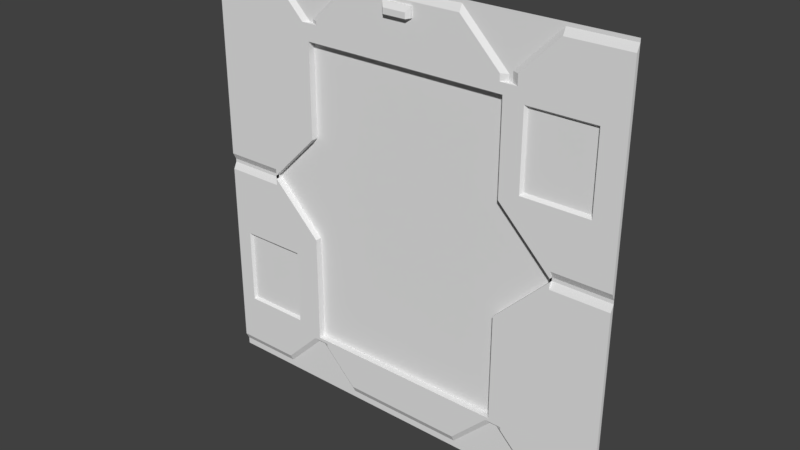 # Source: eng1_9.blend  (saved by Blender 2.78.0; exported with 4.5.12 LTS)
import bpy
from mathutils import Matrix  # noqa: F401  (used for matrix-valued properties, if any)

bpy.ops.wm.read_factory_settings(use_empty=True)
scene = bpy.context.scene
scene.name = 'Scene'

# ---- collections
col_collection_1 = bpy.data.collections.new('Collection 1'); scene.collection.children.link(col_collection_1)

# ---- materials (node trees are filled in below, after node groups)
mat_eng1_5 = bpy.data.materials.new('eng1_5')
mat_eng1_5.alpha_threshold = 0.0
mat_eng1_5.use_transparent_shadow = False
mat_eng1_5.roughness = 0.5
mat_eng1_5.specular_intensity = 0.0

# ---- material node trees

# ---- world
world_world = bpy.data.worlds.new('World'); scene.world = world_world
world_world.color = (0.05088, 0.05088, 0.05088)
world_world.use_sun_shadow = False
world_world.sun_shadow_jitter_overblur = 0.0
world_world.cycles.sampling_method = 'MANUAL'

# ---- meshes
me_eng1_5 = bpy.data.meshes.new('eng1_5')
me_eng1_5.from_pydata([(-1.28, 1.26, 0.06), (-1.28, 1.26, -1.2), (0.64, 1.28, 0.94), (0.66, 1.28, 0.94), (1.28, 1.26, -1.2), (-1.28, 1.28, -1.28), (1.28, 1.28, -1.28), (-1.28, 1.28, 1.28), (1.28, 1.28, 1.28), (-1.28, 1.28, 0.0), (1.28, 1.28, 0.0), (1.28, 1.28, 0.02), (-1.28, 1.28, 0.02), (1.28, 1.28, 1.26), (-1.28, 1.28, 1.26), (0.7, 1.26, 0.94), (1.28, 1.26, 0.06), (-1.28, 1.26, -0.04), (1.28, 1.26, -0.04), (0.94, 1.26, 0.0), (-1.28, 1.28, -1.24), (1.28, 1.28, -1.24), (-0.34, 1.28, 1.26), (-0.34, 1.28, 1.24), (-0.9, 1.28, 1.26), (-0.62, 1.28, 0.98), (0.64, 1.28, 0.98), (-0.6, 1.26, 0.98), (-0.66, 1.26, 0.98), (0.6, 1.26, 0.98), (-0.88, 1.26, 0.06), (-0.88, 1.26, -0.04), (-0.88, 1.28, -1.24), (-0.6, 1.28, 0.98), (-0.56, 1.26, 0.98), (-0.36, 1.28, -1.24), (1.28, 1.26, 1.22), (-0.34, 1.26, 1.22), (-0.9, 1.26, 1.22), (-1.28, 1.26, 1.22), (-0.6, 1.28, 1.0), (0.66, 1.28, 1.0), (-0.62, 1.26, 0.98), (-0.56, 1.26, 1.0), (0.7, 1.26, 1.0), (0.66, 1.26, 0.94), (0.38, 1.28, -1.24), (0.36, 1.28, 1.26), (0.64, 1.26, 0.94), (0.36, 1.26, 1.22), (0.9, 1.26, 0.06), (0.9, 1.26, -0.04), (0.9, 1.28, -1.24), (0.92, 1.28, 1.26), (0.6, 1.26, 0.94), (0.92, 1.26, 1.22), (-0.62, 1.28, -0.98), (0.64, 1.28, -0.98), (-0.66, 1.26, -0.98), (0.6, 1.26, -0.98), (0.66, 1.26, -0.98), (-0.6, 1.28, -1.0), (0.66, 1.28, -1.0), (-0.56, 1.26, -1.0), (0.7, 1.26, -1.0), (0.64, 1.26, -0.98), (-0.66, 1.26, 0.28), (0.7, 1.26, 0.26), (-0.66, 1.26, -0.26), (0.66, 1.28, -0.98), (0.7, 1.26, -0.24), (0.7, 1.26, -0.98), (-0.6, 1.26, -0.98), (0.9, 1.26, -1.2), (-0.62, 1.26, -0.98), (0.94, 1.26, 0.02), (-0.88, 1.26, -1.2), (-0.36, 1.26, -1.2), (0.38, 1.26, -1.2), (0.94, 1.26, -0.04), (0.94, 1.28, 0.02), (0.8, 1.26, 0.16), (0.94, 1.26, 0.06), (0.94, 1.28, 0.0), (0.07996, 1.26, 1.2), (0.07998, 1.26, 1.14), (-0.09997, 1.26, 1.14), (-0.09996, 1.26, 1.2), (0.06003, 1.26, 1.14), (0.06003, 1.238, 1.133), (-0.07999, 1.26, 1.14), (-0.07999, 1.238, 1.133), (0.07996, 1.25, 1.2), (0.07998, 1.25, 1.14), (-0.07999, 1.23, 1.137), (-0.09997, 1.25, 1.14), (-0.09996, 1.25, 1.2), (0.06003, 1.23, 1.137), (0.05998, 1.23, 1.17), (-0.08001, 1.23, 1.17), (-0.6, 1.28, -0.98), (-0.56, 1.26, -0.98), (-0.92, 1.26, 0.06), (-0.92, 1.28, 0.02), (-0.92, 1.28, 0.0), (-0.92, 1.26, -0.04), (-0.92, 1.26, 0.02), (-0.92, 1.26, 0.0), (0.7, 1.26, 0.8598), (1.28, 1.26, 0.8601), (1.28, 1.28, 0.8606), (0.7, 1.26, 0.3998), (1.28, 1.28, 0.3998), (1.28, 1.26, 0.3998), (1.14, 1.26, 0.86), (1.14, 1.26, 0.3998), (0.74, 1.26, 0.86), (0.74, 1.26, 0.3998), (0.753, 1.28, 0.845), (1.127, 1.28, 0.845), (0.753, 1.28, 0.4148), (1.127, 1.28, 0.4148), (-1.28, 1.26, -0.44), (-1.28, 1.28, -0.44), (-0.66, 1.26, -0.44), (-1.28, 1.26, -0.9011), (-1.28, 1.28, -0.9011), (-0.66, 1.26, -0.9011), (-1.18, 1.26, -0.44), (-1.18, 1.26, -0.9011), (-0.78, 1.26, -0.44), (-0.78, 1.26, -0.9011), (-0.789, 1.28, -0.4503), (-1.171, 1.28, -0.4503), (-0.789, 1.28, -0.8908), (-1.171, 1.28, -0.8908), (-0.62, 1.26, -0.9601), (-0.62, 1.26, 0.8801), (-0.56, 1.26, -0.9601), (-0.6, 1.26, 0.8801), (-0.6, 1.26, -0.9601), (0.6, 1.26, 0.8801), (0.6, 1.26, -0.9601), (-0.56, 1.26, 0.8801), (0.6199, 1.26, -0.9601), (0.6199, 1.26, 0.8801), (0.66, 1.26, -0.32), (0.7, 1.26, -0.28), (0.6199, 1.26, -0.3601), (0.7, 1.26, -0.9601), (0.64, 1.26, -0.3), (0.6199, 1.26, -0.3201), (0.66, 1.26, -0.28), (0.64, 1.26, -0.32), (0.66, 1.26, -0.9601), (0.6412, 1.26, 0.3188), (0.6199, 1.26, 0.3401), (-0.62, 1.26, 0.32), (-0.66, 1.26, 0.32), (-0.66, 1.26, -0.3), (-0.62, 1.26, -0.3), (-0.88, 1.302, 0.06), (-0.88, 1.302, -0.04), (-0.66, 1.302, -0.26), (0.94, 1.302, -5.762e-09), (0.94, 1.302, 0.02), (-0.66, 1.302, 0.28), (0.9, 1.302, 0.06), (0.9, 1.302, -0.04), (-0.56, 1.302, -0.9601), (-0.92, 1.302, 0.02), (0.7, 1.302, -0.24), (-0.92, 1.302, -5.762e-09), (0.7, 1.302, 0.26), (0.6, 1.302, -0.9601), (0.8, 1.302, 0.16), (0.6412, 1.302, 0.3188), (-0.62, 1.302, -0.3), (-0.6, 1.302, 0.8801), (-0.62, 1.302, 0.32), (-0.62, 1.302, 0.8801), (-0.6, 1.302, -0.9601), (0.6, 1.302, 0.8801), (-0.56, 1.302, 0.8801), (0.6199, 1.302, -0.3601), (0.6199, 1.302, -0.9601), (-0.62, 1.302, -0.9601), (0.6199, 1.302, 0.8801), (0.6199, 1.302, 0.3401), (0.6199, 1.302, -0.3201), (0.64, 1.302, -0.3), (0.66, 1.302, -0.28), (0.66, 1.26, 0.88), (0.7, 1.26, 0.3), (0.66, 1.26, 0.3), (0.66, 1.26, 0.34), (0.6418, 1.26, 0.3401), (0.6599, 1.26, 0.3401), (0.6199, 1.26, 0.9201), (0.6199, 1.26, 0.94)], [], [(1, 125, 126, 20), (18, 10, 83, 79), (83, 80, 75, 19), (29, 26, 47, 49), (77, 63, 61, 35), (13, 36, 109, 110), (100, 72, 74, 56), (49, 47, 22, 23, 37), (43, 40, 33, 34), (23, 22, 40, 43, 37), (2, 54, 199, 48), (11, 16, 82, 80), (73, 52, 21, 4), (24, 38, 28, 25), (0, 39, 14, 12), (76, 1, 20, 32), (3, 15, 44, 41), (46, 78, 77, 35), (39, 38, 24, 14), (18, 79, 147, 149, 71, 64, 73, 4), (57, 62, 69), (53, 41, 44, 55), (29, 2, 26), (3, 45, 15), (0, 102, 158, 28, 38, 39), (36, 55, 44, 15, 108, 116, 114, 109), (57, 59, 78, 46), (2, 29, 54), (32, 56, 58, 76), (52, 73, 64, 62), (83, 19, 79), (169, 174, 185, 184, 189, 190, 191, 171, 168, 164, 165, 167, 175, 173, 176, 188, 187, 182, 183, 178, 180, 179, 166, 161, 170, 172, 162, 163, 177, 186, 181), (148, 151, 189, 184), (140, 138, 169, 181), (4, 21, 10, 18), (66, 30, 161, 166), (80, 83, 10, 11), (75, 80, 82), (13, 53, 55, 36), (136, 140, 181, 186), (138, 142, 174, 169), (68, 160, 177, 163), (91, 89, 97, 94), (37, 86, 87, 84, 49), (85, 84, 92, 93), (87, 86, 95, 96), (89, 93, 97), (92, 96, 99, 98), (98, 99, 94, 97), (98, 97, 93, 92), (94, 99, 96, 95), (84, 87, 96, 92), (95, 91, 94), (86, 90, 91, 95), (90, 88, 89, 91), (88, 85, 93, 89), (160, 136, 186, 177), (152, 70, 171, 191), (69, 60, 65, 57), (2, 48, 45, 3), (71, 69, 62, 64), (69, 71, 60), (57, 65, 59), (51, 19, 164, 168), (150, 152, 191, 190), (197, 195, 192, 45, 48, 199, 198, 145, 156, 196), (54, 198, 199), (149, 154, 60, 71), (142, 144, 185, 174), (75, 50, 167, 165), (33, 25, 42, 27), (151, 150, 190, 189), (25, 33, 40, 22, 47, 26, 2, 3, 41, 53, 13, 8, 7, 14, 24), (33, 27, 34), (25, 28, 42), (74, 72, 140, 136), (144, 148, 184, 185), (56, 61, 100), (6, 21, 52, 62, 57, 46, 35, 61, 56, 32, 20, 5), (17, 105, 104, 9), (101, 100, 61, 63), (100, 101, 72), (56, 74, 58), (103, 104, 107, 106), (104, 103, 12, 9), (101, 138, 140, 72), (103, 102, 0, 12), (58, 74, 136, 160, 159, 124, 127), (104, 105, 107), (103, 106, 102), (42, 137, 139, 27), (107, 31, 162, 172), (110, 109, 113, 112), (116, 108, 111, 117), (109, 114, 115, 113), (112, 113, 16, 11), (113, 115, 117, 111, 193, 82, 16), (116, 117, 120, 118), (119, 118, 120, 121), (117, 115, 121, 120), (115, 114, 119, 121), (114, 116, 118, 119), (128, 129, 135, 133), (128, 122, 125, 129), (123, 122, 17, 9), (126, 125, 122, 123), (127, 131, 129, 125, 1, 76, 58), (124, 130, 131, 127), (132, 133, 135, 134), (130, 128, 133, 132), (131, 130, 132, 134), (129, 131, 134, 135), (59, 65, 60, 154, 144, 142), (137, 157, 179, 180), (70, 51, 168, 171), (143, 141, 54, 29, 49, 84, 85, 88, 90, 86, 37, 43, 34), (141, 143, 183, 182), (30, 106, 170, 161), (106, 107, 172, 170), (142, 138, 101, 63, 77, 78, 59), (19, 75, 165, 164), (157, 66, 166, 179), (50, 81, 175, 167), (139, 143, 34, 27), (139, 137, 180, 178), (31, 68, 163, 162), (68, 31, 107, 105, 159, 160), (81, 67, 173, 175), (147, 146, 154, 149), (67, 194, 155, 176, 173), (145, 141, 182, 187), (144, 154, 146, 153, 151, 148), (155, 156, 188, 176), (143, 139, 178, 183), (158, 157, 137, 42, 28), (156, 145, 187, 188), (159, 105, 17, 122, 128, 130, 124), (79, 19, 51, 70, 152, 150, 151, 153, 146, 147), (195, 193, 111, 108, 15, 45, 192), (66, 157, 158, 102, 106, 30), (50, 75, 82, 193, 195, 197, 196, 156, 155, 194, 67, 81), (145, 198, 54, 141)])
_uv = me_eng1_5.uv_layers.new(name='UVMap')
_uv.uv.foreach_set('vector', [0.0, 0.03125, 0.0, 0.148, 0.0, 0.148, 0.0, 0.01562, 1.0, 0.4844, 1.0, 0.5, 0.8672, 0.5, 0.8672, 0.4844, 0.8672, 0.5, 0.8672, 0.5078, 0.8672, 0.5078, 0.8672, 0.5, 0.6927, 0.921, 0.6943, 0.921, 0.6829, 0.9324, 0.6829, 0.9307, 0.3129, 0.07916, 0.3307, 0.06132, 0.3343, 0.06132, 0.3129, 0.08273, 1.0, 0.9922, 1.0, 0.9766, 1.0, 0.836, 1.0, 0.8362, 0.26, 0.1132, 0.26, 0.1132, 0.257, 0.1132, 0.257, 0.1132, 0.5424, 0.9869, 0.5424, 0.9914, 0.4627, 0.9914, 0.4627, 0.9892, 0.4627, 0.9869, 0.2812, 0.8906, 0.2656, 0.8906, 0.2656, 0.8828, 0.2812, 0.8828, 0.3409, 0.9546, 0.3409, 0.9566, 0.3152, 0.931, 0.3192, 0.931, 0.3409, 0.9526, 0.7409, 0.8714, 0.7378, 0.8714, 0.7394, 0.8714, 0.7409, 0.8714, 1.0, 0.5078, 1.0, 0.5234, 0.8672, 0.5234, 0.8672, 0.5078, 0.9114, 0.02495, 0.9114, 0.02193, 0.9401, 0.02193, 0.9401, 0.02495, 0.1818, 0.9407, 0.1818, 0.9375, 0.2008, 0.9186, 0.204, 0.9186, 0.0, 0.5234, 0.0, 0.9766, 0.0, 0.9922, 0.0, 0.5078, 0.08307, 0.01933, 0.06934, 0.01933, 0.06934, 0.01796, 0.08307, 0.01796, 0.7597, 0.8742, 0.7643, 0.8742, 0.7643, 0.881, 0.7597, 0.881, 0.6398, 0.02809, 0.6398, 0.02837, 0.6345, 0.02837, 0.6345, 0.02809, 0.05115, 0.9859, 0.09552, 0.9859, 0.09552, 0.9906, 0.05115, 0.9906, 0.9935, 0.4714, 0.8683, 0.4714, 0.7799, 0.383, 0.7799, 0.1326, 0.7799, 0.1252, 0.7799, 0.1179, 0.8536, 0.04419, 0.9935, 0.04419, 0.75, 0.1172, 0.7578, 0.1094, 0.7578, 0.1172, 0.8269, 0.9423, 0.8096, 0.9251, 0.8123, 0.9251, 0.8269, 0.9397, 0.7307, 0.8804, 0.7393, 0.8718, 0.7393, 0.8804, 0.7425, 0.8714, 0.7425, 0.8714, 0.7456, 0.8714, 0.01031, 0.5427, 0.139, 0.5427, 0.2319, 0.6356, 0.2319, 0.8715, 0.1461, 0.9573, 0.01031, 0.9573, 0.9983, 0.9674, 0.8732, 0.9674, 0.7968, 0.8909, 0.7968, 0.8701, 0.7968, 0.8422, 0.8093, 0.8438, 0.951, 0.8438, 0.9983, 0.8423, 0.7242, 0.1156, 0.7238, 0.1156, 0.7216, 0.1133, 0.7216, 0.1129, 0.75, 0.8672, 0.7344, 0.8828, 0.7344, 0.8672, 0.2233, 0.1014, 0.2358, 0.1139, 0.2339, 0.1139, 0.2233, 0.1033, 0.8158, 0.0627, 0.8158, 0.06423, 0.8082, 0.07189, 0.8067, 0.07189, 0.8672, 0.5, 0.8672, 0.5, 0.8672, 0.4844, 0.2888, 0.1282, 0.7266, 0.1282, 0.7341, 0.1282, 0.7341, 0.3605, 0.7341, 0.376, 0.7417, 0.3837, 0.7492, 0.3915, 0.7643, 0.407, 0.8398, 0.4844, 0.8549, 0.4999, 0.8549, 0.5076, 0.8398, 0.5231, 0.8021, 0.5618, 0.7643, 0.6005, 0.7421, 0.6233, 0.7341, 0.6315, 0.7341, 0.8405, 0.7266, 0.8405, 0.2888, 0.8405, 0.2737, 0.8405, 0.2661, 0.8405, 0.2661, 0.6237, 0.251, 0.6082, 0.168, 0.5231, 0.1529, 0.5076, 0.1529, 0.4999, 0.168, 0.4844, 0.251, 0.3992, 0.2661, 0.3837, 0.2661, 0.1282, 0.2737, 0.1282, 0.277, 0.04683, 0.277, 0.04796, 0.277, 0.04796, 0.277, 0.04683, 0.2423, 0.02974, 0.2434, 0.02974, 0.2434, 0.02974, 0.2423, 0.02974, 1.0, 0.03125, 1.0, 0.01562, 1.0, 0.5, 1.0, 0.4844, 0.2406, 0.06505, 0.2343, 0.05879, 0.2343, 0.05879, 0.2406, 0.06505, 0.8672, 0.5078, 0.8672, 0.5, 1.0, 0.5, 1.0, 0.5078, 0.8672, 0.5078, 0.8672, 0.5078, 0.8672, 0.5234, 0.9436, 0.9902, 0.9178, 0.9902, 0.9178, 0.9874, 0.9436, 0.9874, 0.2417, 0.02974, 0.2423, 0.02974, 0.2423, 0.02974, 0.2417, 0.02974, 0.2434, 0.02974, 0.2765, 0.02974, 0.2765, 0.02974, 0.2434, 0.02974, 0.2406, 0.04968, 0.2417, 0.04854, 0.2417, 0.04854, 0.2406, 0.04968, 0.4688, 0.9425, 0.5234, 0.9425, 0.5234, 0.9442, 0.4688, 0.9442, 0.3672, 0.9766, 0.4609, 0.9453, 0.461, 0.9687, 0.5312, 0.9687, 0.6406, 0.9766, 0.5312, 0.9453, 0.5312, 0.9687, 0.5312, 0.9687, 0.5312, 0.9453, 0.461, 0.9687, 0.4609, 0.9453, 0.4609, 0.9453, 0.461, 0.9687, 0.5234, 0.9425, 0.5312, 0.9453, 0.5234, 0.9442, 0.5312, 0.9687, 0.461, 0.9687, 0.4687, 0.957, 0.5234, 0.957, 0.5234, 0.957, 0.4687, 0.957, 0.4688, 0.9442, 0.5234, 0.9442, 0.5234, 0.957, 0.5234, 0.9442, 0.5312, 0.9453, 0.5312, 0.9687, 0.4688, 0.9442, 0.4687, 0.957, 0.461, 0.9687, 0.4609, 0.9453, 0.5312, 0.9687, 0.461, 0.9687, 0.461, 0.9687, 0.5312, 0.9687, 0.4609, 0.9453, 0.4688, 0.9425, 0.4688, 0.9442, 0.4609, 0.9453, 0.4688, 0.9453, 0.4688, 0.9425, 0.4609, 0.9453, 0.4688, 0.9453, 0.5234, 0.9453, 0.5234, 0.9425, 0.4688, 0.9425, 0.5234, 0.9453, 0.5312, 0.9453, 0.5312, 0.9453, 0.5234, 0.9425, 0.2417, 0.04854, 0.2417, 0.02974, 0.2417, 0.02974, 0.2417, 0.04854, 0.2782, 0.04911, 0.2793, 0.05024, 0.2793, 0.05024, 0.2782, 0.04911, 0.7578, 0.1172, 0.7578, 0.1172, 0.75, 0.1172, 0.75, 0.1172, 0.7409, 0.8714, 0.7409, 0.8714, 0.7425, 0.8714, 0.7425, 0.8714, 0.7734, 0.1172, 0.7578, 0.1172, 0.7578, 0.1094, 0.7734, 0.1094, 0.7578, 0.1172, 0.7734, 0.1172, 0.7578, 0.1172, 0.75, 0.1172, 0.75, 0.1172, 0.7344, 0.1172, 0.2854, 0.05552, 0.2859, 0.05608, 0.2859, 0.05608, 0.2854, 0.05552, 0.2776, 0.04854, 0.2782, 0.04911, 0.2782, 0.04911, 0.2776, 0.04854, 0.7492, 0.6339, 0.7492, 0.6338, 0.7492, 0.8429, 0.7492, 0.8662, 0.7465, 0.8662, 0.7438, 0.8662, 0.7438, 0.8584, 0.7438, 0.843, 0.7438, 0.6339, 0.7468, 0.6339, 0.7344, 0.8672, 0.7422, 0.8594, 0.7422, 0.8672, 0.7734, 0.125, 0.7578, 0.125, 0.7578, 0.1172, 0.7734, 0.1172, 0.2765, 0.02974, 0.277, 0.02974, 0.277, 0.02974, 0.2765, 0.02974, 0.286, 0.05793, 0.2853, 0.05868, 0.2853, 0.05868, 0.286, 0.05793, 0.2656, 0.8828, 0.2578, 0.8828, 0.2578, 0.8828, 0.2656, 0.8828, 0.277, 0.04796, 0.2776, 0.04854, 0.2776, 0.04854, 0.277, 0.04796, 0.2578, 0.8828, 0.2656, 0.8828, 0.2656, 0.8906, 0.3672, 0.9922, 0.6406, 0.9922, 0.7501, 0.8857, 0.75, 0.8825, 0.7547, 0.8825, 0.7548, 0.8904, 0.8594, 0.9922, 1.0, 0.9922, 1.0, 1.0, 0.0, 1.0, 0.0, 0.9922, 0.1484, 0.9922, 0.271, 0.886, 0.271, 0.886, 0.2775, 0.886, 0.2578, 0.8828, 0.2422, 0.8828, 0.2578, 0.8828, 0.297, 0.1115, 0.2994, 0.1115, 0.2994, 0.1138, 0.297, 0.1138, 0.277, 0.02974, 0.277, 0.04683, 0.277, 0.04683, 0.277, 0.02974, 0.2578, 0.1172, 0.2656, 0.1094, 0.2656, 0.1172, 1.0, 0.0, 1.0, 0.01562, 0.8516, 0.01562, 0.7578, 0.1094, 0.75, 0.1172, 0.6484, 0.01562, 0.3594, 0.01562, 0.2656, 0.1094, 0.2578, 0.1172, 0.1562, 0.01562, 0.0, 0.01562, 0.0, 0.0, 0.0519, 0.4935, 0.0876, 0.4935, 0.0876, 0.4974, 0.0519, 0.4974, 0.2819, 0.1153, 0.2767, 0.1153, 0.2767, 0.1127, 0.2819, 0.1127, 0.26, 0.1132, 0.2659, 0.1132, 0.26, 0.1132, 0.257, 0.1132, 0.257, 0.1132, 0.2511, 0.1132, 0.1406, 0.5078, 0.1406, 0.5, 0.1406, 0.5, 0.1406, 0.5078, 0.1406, 0.5, 0.1406, 0.5078, 0.0, 0.5078, 0.0, 0.5, 0.3041, 0.1115, 0.3041, 0.1138, 0.2994, 0.1138, 0.2994, 0.1115, 0.1406, 0.5078, 0.1406, 0.5234, 0.0, 0.5234, 0.0, 0.5078, 0.2422, 0.1172, 0.2578, 0.1172, 0.2578, 0.125, 0.2578, 0.3828, 0.2422, 0.3828, 0.2422, 0.3281, 0.2422, 0.148, 0.1406, 0.5, 0.1406, 0.4844, 0.1406, 0.5, 0.1406, 0.5078, 0.1406, 0.5078, 0.1406, 0.5234, 0.2578, 0.8828, 0.2578, 0.8438, 0.2656, 0.8438, 0.2656, 0.8828, 0.2332, 0.05616, 0.2338, 0.05559, 0.2338, 0.05559, 0.2332, 0.05616, 1.0, 0.8362, 1.0, 0.836, 1.0, 0.6562, 1.0, 0.6562, 0.7875, 0.8377, 0.7734, 0.8359, 0.7734, 0.6562, 0.7875, 0.6544, 1.0, 0.836, 0.9468, 0.8377, 0.9468, 0.6544, 1.0, 0.6562, 1.0, 0.6562, 1.0, 0.6562, 1.0, 0.5234, 1.0, 0.5078, 1.0, 0.6562, 0.9468, 0.6544, 0.7875, 0.6544, 0.7734, 0.6562, 0.7734, 0.6172, 0.8672, 0.5234, 1.0, 0.5234, 0.7534, 0.8393, 0.7534, 0.6844, 0.7534, 0.6844, 0.7534, 0.8393, 0.9453, 0.8359, 0.789, 0.8359, 0.789, 0.6562, 0.9453, 0.6562, 0.7875, 0.6544, 0.9468, 0.6544, 0.9468, 0.6544, 0.7875, 0.6544, 0.9468, 0.6544, 0.9468, 0.8377, 0.9468, 0.8377, 0.9468, 0.6544, 0.7896, 0.9533, 0.7419, 0.9533, 0.7419, 0.9533, 0.7896, 0.9533, 0.2285, 0.1084, 0.2093, 0.08699, 0.2093, 0.08699, 0.2285, 0.1084, 0.03824, 0.3291, 0.0, 0.3281, 0.0, 0.148, 0.03824, 0.1471, 0.0, 0.3281, 0.0, 0.3281, 0.0, 0.4844, 0.0, 0.5, 0.0, 0.148, 0.0, 0.148, 0.0, 0.3281, 0.0, 0.3281, 0.2127, 0.1445, 0.173, 0.1436, 0.03684, 0.1436, 0.003866, 0.1445, 0.003866, 0.04376, 0.1386, 0.04376, 0.2127, 0.1179, 0.2422, 0.3281, 0.1961, 0.3291, 0.1961, 0.1471, 0.2422, 0.148, 0.1953, 0.3272, 0.03906, 0.3272, 0.03906, 0.1489, 0.1953, 0.1489, 0.2896, 0.03202, 0.2209, 0.03202, 0.2209, 0.03202, 0.2896, 0.03202, 0.2019, 0.148, 0.2019, 0.3281, 0.2019, 0.3281, 0.2019, 0.148, 0.03906, 0.148, 0.1953, 0.148, 0.1953, 0.148, 0.03906, 0.148, 0.7344, 0.1172, 0.75, 0.1172, 0.7578, 0.1172, 0.7578, 0.125, 0.7422, 0.125, 0.7344, 0.125, 0.2417, 0.08215, 0.2417, 0.06619, 0.2417, 0.06619, 0.2417, 0.08215, 0.2793, 0.05024, 0.285, 0.05594, 0.285, 0.05594, 0.2793, 0.05024, 0.2918, 0.8488, 0.713, 0.8488, 0.713, 0.8711, 0.713, 0.886, 0.6236, 0.9754, 0.5301, 0.9679, 0.5301, 0.9456, 0.5227, 0.9456, 0.4706, 0.9456, 0.4631, 0.9456, 0.3737, 0.9754, 0.2918, 0.8934, 0.2918, 0.886, 0.2765, 0.08215, 0.2434, 0.08215, 0.2434, 0.08215, 0.2765, 0.08215, 0.2339, 0.05854, 0.2334, 0.0581, 0.2334, 0.0581, 0.2339, 0.05854, 0.2332, 0.05765, 0.2332, 0.05708, 0.2332, 0.05708, 0.2332, 0.05765, 0.699, 0.1239, 0.3153, 0.1239, 0.3153, 0.1173, 0.3153, 0.1107, 0.3815, 0.04452, 0.6262, 0.04452, 0.699, 0.1173, 0.2861, 0.05708, 0.2861, 0.05765, 0.2861, 0.05765, 0.2861, 0.05708, 0.2417, 0.06619, 0.2406, 0.06505, 0.2406, 0.06505, 0.2417, 0.06619, 0.285, 0.05879, 0.2822, 0.06164, 0.2822, 0.06164, 0.285, 0.05879, 0.2603, 0.8574, 0.265, 0.8574, 0.265, 0.8693, 0.2603, 0.8693, 0.2423, 0.08215, 0.2417, 0.08215, 0.2417, 0.08215, 0.2423, 0.08215, 0.2343, 0.05594, 0.2406, 0.04968, 0.2406, 0.04968, 0.2343, 0.05594, 0.2013, 0.4294, 0.1942, 0.4356, 0.1936, 0.4362, 0.1935, 0.436, 0.2013, 0.4282, 0.2025, 0.4282, 0.2822, 0.06164, 0.2793, 0.06449, 0.2793, 0.06449, 0.2822, 0.06164, 0.7898, 0.3714, 0.7767, 0.3583, 0.7767, 0.1481, 0.7898, 0.1481, 0.2793, 0.06449, 0.2782, 0.06562, 0.2776, 0.06616, 0.2776, 0.06616, 0.2793, 0.06449, 0.277, 0.08215, 0.2765, 0.08215, 0.2765, 0.08215, 0.277, 0.08215, 0.7438, 0.1415, 0.7489, 0.1415, 0.7489, 0.3585, 0.7464, 0.3585, 0.7438, 0.3585, 0.7438, 0.3449, 0.2776, 0.06616, 0.277, 0.06677, 0.277, 0.06677, 0.2776, 0.06616, 0.2434, 0.08215, 0.2423, 0.08215, 0.2423, 0.08215, 0.2434, 0.08215, 0.2422, 0.625, 0.2578, 0.625, 0.2578, 0.8438, 0.2578, 0.8828, 0.2422, 0.8828, 0.277, 0.06677, 0.277, 0.08215, 0.277, 0.08215, 0.277, 0.06677, 0.2252, 0.3846, 0.1314, 0.4785, 0.001411, 0.4785, 0.001411, 0.3341, 0.03675, 0.3349, 0.1827, 0.3349, 0.2252, 0.3341, 0.8164, 0.4346, 0.8164, 0.436, 0.814, 0.4356, 0.7996, 0.4212, 0.7967, 0.4183, 0.7953, 0.4169, 0.7938, 0.4154, 0.7953, 0.4154, 0.7967, 0.4154, 0.7996, 0.4183, 0.7578, 0.6328, 0.7734, 0.6172, 0.7734, 0.6562, 0.7734, 0.8359, 0.7734, 0.8672, 0.7578, 0.8672, 0.7578, 0.8437, 0.2065, 0.5763, 0.2097, 0.5795, 0.2065, 0.5795, 0.1864, 0.5579, 0.1864, 0.5567, 0.1888, 0.5586, 0.8156, 0.562, 0.8179, 0.5598, 0.8183, 0.5624, 0.7978, 0.5829, 0.7944, 0.5863, 0.7944, 0.5863, 0.7928, 0.5863, 0.7909, 0.5863, 0.7928, 0.5845, 0.7944, 0.5829, 0.7978, 0.5794, 0.8063, 0.5709, 0.7422, 0.8438, 0.7422, 0.8594, 0.7344, 0.8672, 0.7344, 0.8438])
me_eng1_5.materials.append(mat_eng1_5)
me_eng1_5.use_remesh_preserve_volume = False
me_eng1_5.use_remesh_preserve_attributes = False
me_eng1_5.use_mirror_vertex_groups = False
me_eng1_5.update()

# ---- objects
ob_eng1_5_mesh = bpy.data.objects.new('eng1_5_mesh', me_eng1_5)

# ---- transforms, parenting, visibility, modifiers, constraints
ob_eng1_5_mesh.location = (0.0, 0.0, 0.0)
ob_eng1_5_mesh.lineart.crease_threshold = 0.0

# ---- collection membership
col_collection_1.objects.link(ob_eng1_5_mesh)

# ---- scene / render settings (as saved in the file)
scene.frame_start = 1; scene.frame_end = 2; scene.frame_set(1)
scene.render.engine = 'BLENDER_EEVEE_NEXT'
scene.render.resolution_percentage = 50
scene.render.dither_intensity = 0.0
scene.cycles.use_denoising = False
scene.cycles.samples = 128
scene.cycles.sampling_pattern = 'TABULATED_SOBOL'
scene.cycles.light_sampling_threshold = 0.0
scene.cycles.use_adaptive_sampling = False
scene.cycles.use_light_tree = False
scene.cycles.blur_glossy = 0.0
scene.cycles.sample_clamp_indirect = 0.0
scene.view_settings.view_transform = 'Standard'
bpy.context.view_layer.update()

# ---- added for rendering (the .blend has no active camera and no usable light): camera, sun
cam_auto = bpy.data.cameras.new('AutoCamera')
cam_auto.lens = 50.0
cam_auto.sensor_width = 36.0
cam_auto.clip_end = 1000.0
ob_auto_camera = bpy.data.objects.new('AutoCamera', cam_auto)
scene.collection.objects.link(ob_auto_camera)
ob_auto_camera.location = (3.35033, -2.7544, 2.68027)
ob_auto_camera.rotation_euler = (1.09748, -7.21219e-08, 0.694738)
scene.camera = ob_auto_camera
light_auto_sun = bpy.data.lights.new('AutoSun', 'SUN')
light_auto_sun.energy = 3.0
light_auto_sun.angle = 0.0523599
ob_auto_sun = bpy.data.objects.new('AutoSun', light_auto_sun)
scene.collection.objects.link(ob_auto_sun)
ob_auto_sun.rotation_euler = (0.872665, 0.174533, 0.523599)
bpy.context.view_layer.update()
